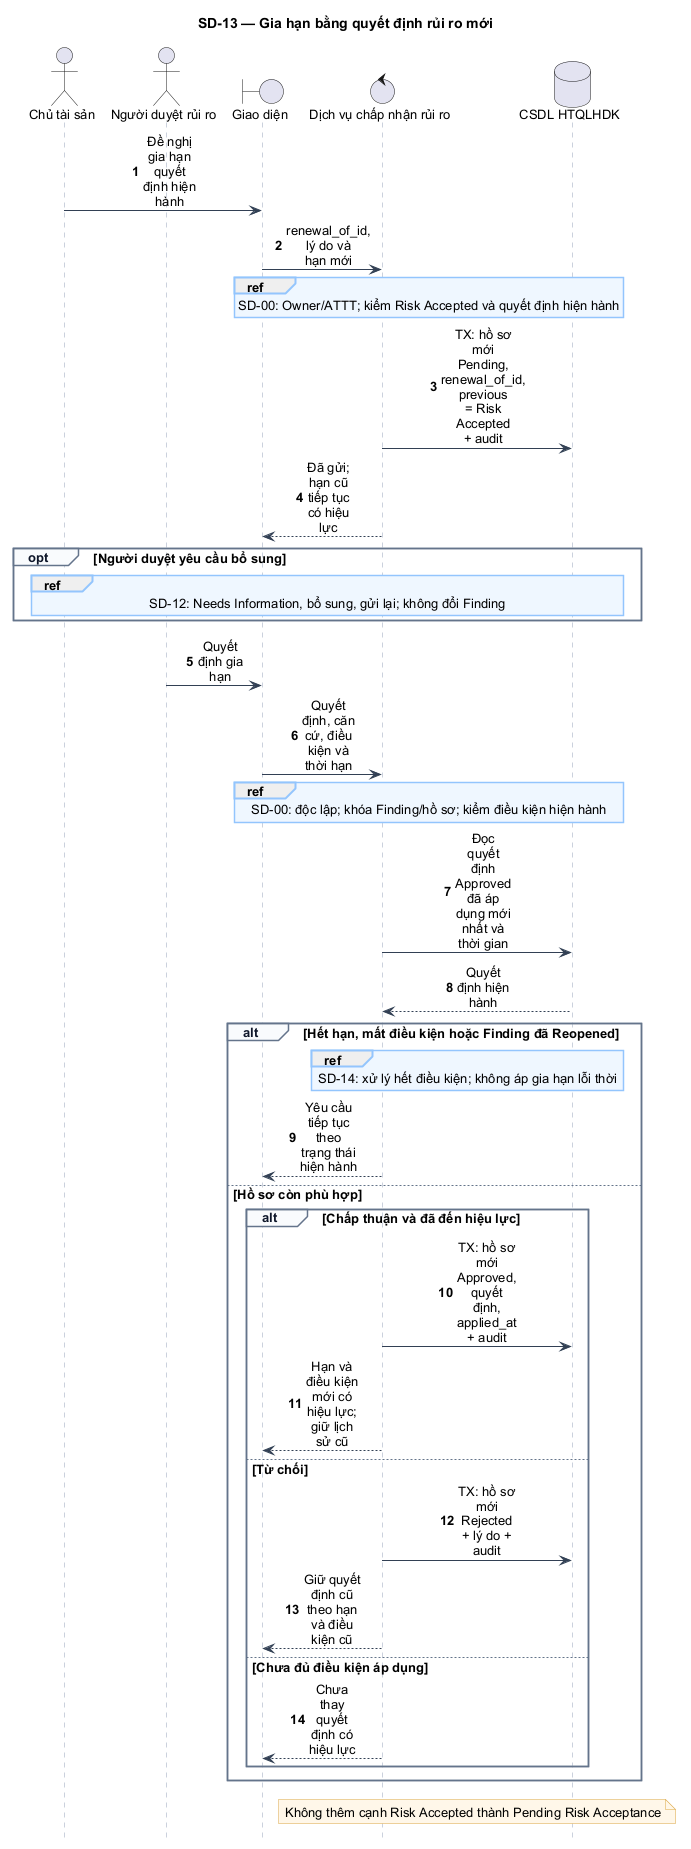

The diagram above was rendered by PlantUML. Its source (embedded in the PNG):
@startuml
hide footbox
skinparam backgroundColor #FFFFFF
skinparam shadowing false
skinparam defaultFontName Arial
skinparam defaultFontSize 13
skinparam sequenceMessageAlign center
skinparam maxMessageSize 58
skinparam BoxPadding 8
skinparam ArrowColor #334155
skinparam sequenceParticipantBackgroundColor #EAF2FB
skinparam sequenceParticipantBorderColor #334155
skinparam sequenceLifeLineBorderColor #94A3B8
skinparam sequenceGroupBorderColor #64748B
skinparam sequenceGroupHeaderFontColor #0F172A
skinparam sequenceGroupBackgroundColor #F8FAFC
skinparam sequenceReferenceBackgroundColor #EFF6FF
skinparam sequenceReferenceBorderColor #93C5FD
skinparam NoteBackgroundColor #FFF7E8
skinparam NoteBorderColor #D9A441
autonumber
title SD-13 — Gia hạn bằng quyết định rủi ro mới
actor "Chủ tài sản" as Owner
actor "Người duyệt rủi ro" as Approver
boundary "Giao diện" as UI
control "Dịch vụ chấp nhận rủi ro" as Svc
database "CSDL HTQLHDK" as DB
Owner -> UI : Đề nghị gia hạn quyết định hiện hành
UI -> Svc : renewal_of_id, lý do và hạn mới
ref over UI,DB : SD-00: Owner/ATTT; kiểm Risk Accepted và quyết định hiện hành
Svc -> DB : TX: hồ sơ mới Pending, renewal_of_id, previous = Risk Accepted + audit
Svc --> UI : Đã gửi; hạn cũ tiếp tục có hiệu lực
opt Người duyệt yêu cầu bổ sung
  ref over Owner,DB : SD-12: Needs Information, bổ sung, gửi lại; không đổi Finding
end
Approver -> UI : Quyết định gia hạn
UI -> Svc : Quyết định, căn cứ, điều kiện và thời hạn
ref over UI,DB : SD-00: độc lập; khóa Finding/hồ sơ; kiểm điều kiện hiện hành
Svc -> DB : Đọc quyết định Approved đã áp dụng mới nhất và thời gian
DB --> Svc : Quyết định hiện hành
alt Hết hạn, mất điều kiện hoặc Finding đã Reopened
  ref over Svc,DB : SD-14: xử lý hết điều kiện; không áp gia hạn lỗi thời
  Svc --> UI : Yêu cầu tiếp tục theo trạng thái hiện hành
else Hồ sơ còn phù hợp
  alt Chấp thuận và đã đến hiệu lực
    Svc -> DB : TX: hồ sơ mới Approved, quyết định, applied_at + audit
    Svc --> UI : Hạn và điều kiện mới có hiệu lực; giữ lịch sử cũ
  else Từ chối
    Svc -> DB : TX: hồ sơ mới Rejected + lý do + audit
    Svc --> UI : Giữ quyết định cũ theo hạn và điều kiện cũ
  else Chưa đủ điều kiện áp dụng
    Svc --> UI : Chưa thay quyết định có hiệu lực
  end
end
note over Svc,DB : Không thêm cạnh Risk Accepted thành Pending Risk Acceptance
@enduml